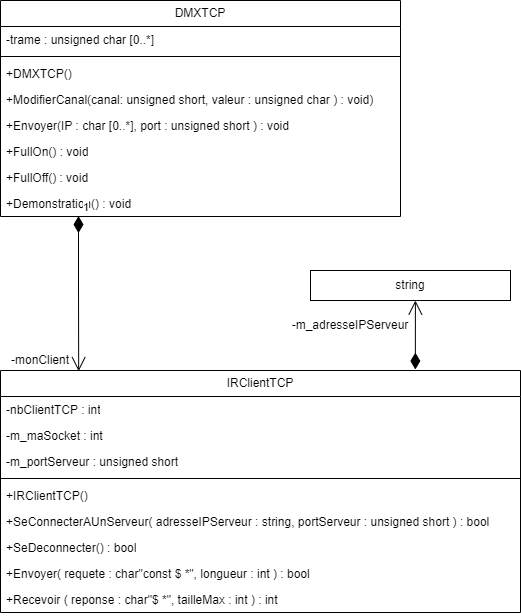

The diagram above was exported from draw.io. Its source (the exported page's mxGraphModel, read from the mxfile embedded in the PNG):
<mxGraphModel dx="1205" dy="690" grid="1" gridSize="10" guides="1" tooltips="1" connect="1" arrows="1" fold="1" page="1" pageScale="1" pageWidth="1169" pageHeight="827" math="0" shadow="0">
  <root>
    <mxCell id="WIyWlLk6GJQsqaUBKTNV-0" />
    <mxCell id="WIyWlLk6GJQsqaUBKTNV-1" parent="WIyWlLk6GJQsqaUBKTNV-0" />
    <mxCell id="5RizgXnkCKZxEkCJOkkX-17" value="DMXTCP" style="swimlane;fontStyle=0;childLayout=stackLayout;horizontal=1;startSize=26;fillColor=none;horizontalStack=0;resizeParent=1;resizeParentMax=0;resizeLast=0;collapsible=1;marginBottom=0;whiteSpace=wrap;html=1;" vertex="1" parent="WIyWlLk6GJQsqaUBKTNV-1">
      <mxGeometry x="70" y="60" width="400" height="216" as="geometry" />
    </mxCell>
    <mxCell id="5RizgXnkCKZxEkCJOkkX-29" value="-trame : unsigned char [0..*]" style="text;strokeColor=none;fillColor=none;align=left;verticalAlign=top;spacingLeft=4;spacingRight=4;overflow=hidden;rotatable=0;points=[[0,0.5],[1,0.5]];portConstraint=eastwest;whiteSpace=wrap;html=1;" vertex="1" parent="5RizgXnkCKZxEkCJOkkX-17">
      <mxGeometry y="26" width="400" height="26" as="geometry" />
    </mxCell>
    <mxCell id="5RizgXnkCKZxEkCJOkkX-30" value="" style="line;html=1;strokeWidth=1;align=left;verticalAlign=middle;spacingTop=-1;spacingLeft=3;spacingRight=3;rotatable=0;labelPosition=right;points=[];portConstraint=eastwest;" vertex="1" parent="5RizgXnkCKZxEkCJOkkX-17">
      <mxGeometry y="52" width="400" height="8" as="geometry" />
    </mxCell>
    <mxCell id="5RizgXnkCKZxEkCJOkkX-18" value="+DMXTCP()" style="text;strokeColor=none;fillColor=none;align=left;verticalAlign=top;spacingLeft=4;spacingRight=4;overflow=hidden;rotatable=0;points=[[0,0.5],[1,0.5]];portConstraint=eastwest;whiteSpace=wrap;html=1;" vertex="1" parent="5RizgXnkCKZxEkCJOkkX-17">
      <mxGeometry y="60" width="400" height="26" as="geometry" />
    </mxCell>
    <mxCell id="5RizgXnkCKZxEkCJOkkX-19" value="+ModifierCanal(canal: unsigned short, valeur : unsigned char ) : void)" style="text;strokeColor=none;fillColor=none;align=left;verticalAlign=top;spacingLeft=4;spacingRight=4;overflow=hidden;rotatable=0;points=[[0,0.5],[1,0.5]];portConstraint=eastwest;whiteSpace=wrap;html=1;" vertex="1" parent="5RizgXnkCKZxEkCJOkkX-17">
      <mxGeometry y="86" width="400" height="26" as="geometry" />
    </mxCell>
    <mxCell id="5RizgXnkCKZxEkCJOkkX-20" value="+Envoyer(IP : char [0..*], port : unsigned short ) : void" style="text;strokeColor=none;fillColor=none;align=left;verticalAlign=top;spacingLeft=4;spacingRight=4;overflow=hidden;rotatable=0;points=[[0,0.5],[1,0.5]];portConstraint=eastwest;whiteSpace=wrap;html=1;" vertex="1" parent="5RizgXnkCKZxEkCJOkkX-17">
      <mxGeometry y="112" width="400" height="26" as="geometry" />
    </mxCell>
    <mxCell id="5RizgXnkCKZxEkCJOkkX-21" value="+FullOn() : void" style="text;strokeColor=none;fillColor=none;align=left;verticalAlign=top;spacingLeft=4;spacingRight=4;overflow=hidden;rotatable=0;points=[[0,0.5],[1,0.5]];portConstraint=eastwest;whiteSpace=wrap;html=1;" vertex="1" parent="5RizgXnkCKZxEkCJOkkX-17">
      <mxGeometry y="138" width="400" height="26" as="geometry" />
    </mxCell>
    <mxCell id="5RizgXnkCKZxEkCJOkkX-22" value="+FullOff() : void" style="text;strokeColor=none;fillColor=none;align=left;verticalAlign=top;spacingLeft=4;spacingRight=4;overflow=hidden;rotatable=0;points=[[0,0.5],[1,0.5]];portConstraint=eastwest;whiteSpace=wrap;html=1;" vertex="1" parent="5RizgXnkCKZxEkCJOkkX-17">
      <mxGeometry y="164" width="400" height="26" as="geometry" />
    </mxCell>
    <mxCell id="5RizgXnkCKZxEkCJOkkX-24" value="+Demonstration() : void" style="text;strokeColor=none;fillColor=none;align=left;verticalAlign=top;spacingLeft=4;spacingRight=4;overflow=hidden;rotatable=0;points=[[0,0.5],[1,0.5]];portConstraint=eastwest;whiteSpace=wrap;html=1;" vertex="1" parent="5RizgXnkCKZxEkCJOkkX-17">
      <mxGeometry y="190" width="400" height="26" as="geometry" />
    </mxCell>
    <mxCell id="5RizgXnkCKZxEkCJOkkX-25" value="IRClientTCP" style="swimlane;fontStyle=0;childLayout=stackLayout;horizontal=1;startSize=26;fillColor=none;horizontalStack=0;resizeParent=1;resizeParentMax=0;resizeLast=0;collapsible=1;marginBottom=0;whiteSpace=wrap;html=1;" vertex="1" parent="WIyWlLk6GJQsqaUBKTNV-1">
      <mxGeometry x="70" y="430" width="520" height="242" as="geometry" />
    </mxCell>
    <mxCell id="5RizgXnkCKZxEkCJOkkX-26" value="-nbClientTCP : int" style="text;strokeColor=none;fillColor=none;align=left;verticalAlign=top;spacingLeft=4;spacingRight=4;overflow=hidden;rotatable=0;points=[[0,0.5],[1,0.5]];portConstraint=eastwest;whiteSpace=wrap;html=1;" vertex="1" parent="5RizgXnkCKZxEkCJOkkX-25">
      <mxGeometry y="26" width="520" height="26" as="geometry" />
    </mxCell>
    <mxCell id="5RizgXnkCKZxEkCJOkkX-27" value="-m_maSocket : int" style="text;strokeColor=none;fillColor=none;align=left;verticalAlign=top;spacingLeft=4;spacingRight=4;overflow=hidden;rotatable=0;points=[[0,0.5],[1,0.5]];portConstraint=eastwest;whiteSpace=wrap;html=1;" vertex="1" parent="5RizgXnkCKZxEkCJOkkX-25">
      <mxGeometry y="52" width="520" height="26" as="geometry" />
    </mxCell>
    <mxCell id="5RizgXnkCKZxEkCJOkkX-28" value="-m_portServeur : unsigned short" style="text;strokeColor=none;fillColor=none;align=left;verticalAlign=top;spacingLeft=4;spacingRight=4;overflow=hidden;rotatable=0;points=[[0,0.5],[1,0.5]];portConstraint=eastwest;whiteSpace=wrap;html=1;" vertex="1" parent="5RizgXnkCKZxEkCJOkkX-25">
      <mxGeometry y="78" width="520" height="26" as="geometry" />
    </mxCell>
    <mxCell id="5RizgXnkCKZxEkCJOkkX-36" value="" style="line;html=1;strokeWidth=1;align=left;verticalAlign=middle;spacingTop=-1;spacingLeft=3;spacingRight=3;rotatable=0;labelPosition=right;points=[];portConstraint=eastwest;" vertex="1" parent="5RizgXnkCKZxEkCJOkkX-25">
      <mxGeometry y="104" width="520" height="8" as="geometry" />
    </mxCell>
    <mxCell id="5RizgXnkCKZxEkCJOkkX-31" value="+IRClientTCP()" style="text;strokeColor=none;fillColor=none;align=left;verticalAlign=top;spacingLeft=4;spacingRight=4;overflow=hidden;rotatable=0;points=[[0,0.5],[1,0.5]];portConstraint=eastwest;whiteSpace=wrap;html=1;" vertex="1" parent="5RizgXnkCKZxEkCJOkkX-25">
      <mxGeometry y="112" width="520" height="26" as="geometry" />
    </mxCell>
    <mxCell id="5RizgXnkCKZxEkCJOkkX-32" value="+SeConnecterAUnServeur( adresseIPServeur : string, portServeur : unsigned short ) : bool" style="text;strokeColor=none;fillColor=none;align=left;verticalAlign=top;spacingLeft=4;spacingRight=4;overflow=hidden;rotatable=0;points=[[0,0.5],[1,0.5]];portConstraint=eastwest;whiteSpace=wrap;html=1;" vertex="1" parent="5RizgXnkCKZxEkCJOkkX-25">
      <mxGeometry y="138" width="520" height="26" as="geometry" />
    </mxCell>
    <mxCell id="5RizgXnkCKZxEkCJOkkX-33" value="+SeDeconnecter() : bool" style="text;strokeColor=none;fillColor=none;align=left;verticalAlign=top;spacingLeft=4;spacingRight=4;overflow=hidden;rotatable=0;points=[[0,0.5],[1,0.5]];portConstraint=eastwest;whiteSpace=wrap;html=1;" vertex="1" parent="5RizgXnkCKZxEkCJOkkX-25">
      <mxGeometry y="164" width="520" height="26" as="geometry" />
    </mxCell>
    <mxCell id="5RizgXnkCKZxEkCJOkkX-34" value="+Envoyer( requete : char&quot;const $ *&quot;, longueur : int ) : bool" style="text;strokeColor=none;fillColor=none;align=left;verticalAlign=top;spacingLeft=4;spacingRight=4;overflow=hidden;rotatable=0;points=[[0,0.5],[1,0.5]];portConstraint=eastwest;whiteSpace=wrap;html=1;" vertex="1" parent="5RizgXnkCKZxEkCJOkkX-25">
      <mxGeometry y="190" width="520" height="26" as="geometry" />
    </mxCell>
    <mxCell id="5RizgXnkCKZxEkCJOkkX-35" value="+Recevoir ( reponse : char&quot;$ *&quot;, tailleMax : int ) : int" style="text;strokeColor=none;fillColor=none;align=left;verticalAlign=top;spacingLeft=4;spacingRight=4;overflow=hidden;rotatable=0;points=[[0,0.5],[1,0.5]];portConstraint=eastwest;whiteSpace=wrap;html=1;" vertex="1" parent="5RizgXnkCKZxEkCJOkkX-25">
      <mxGeometry y="216" width="520" height="26" as="geometry" />
    </mxCell>
    <mxCell id="5RizgXnkCKZxEkCJOkkX-46" value="string" style="html=1;whiteSpace=wrap;" vertex="1" parent="WIyWlLk6GJQsqaUBKTNV-1">
      <mxGeometry x="380" y="330" width="200" height="30" as="geometry" />
    </mxCell>
    <mxCell id="5RizgXnkCKZxEkCJOkkX-50" value="1" style="endArrow=open;html=1;endSize=12;startArrow=diamondThin;startSize=14;startFill=1;edgeStyle=orthogonalEdgeStyle;align=left;verticalAlign=bottom;rounded=0;exitX=0.195;exitY=0.984;exitDx=0;exitDy=0;exitPerimeter=0;entryX=0.977;entryY=0.857;entryDx=0;entryDy=0;entryPerimeter=0;" edge="1" parent="WIyWlLk6GJQsqaUBKTNV-1" source="5RizgXnkCKZxEkCJOkkX-24" target="5RizgXnkCKZxEkCJOkkX-51">
      <mxGeometry x="-1" y="3" relative="1" as="geometry">
        <mxPoint x="100" y="360" as="sourcePoint" />
        <mxPoint x="260" y="360" as="targetPoint" />
      </mxGeometry>
    </mxCell>
    <mxCell id="5RizgXnkCKZxEkCJOkkX-51" value="-monClient" style="text;html=1;align=center;verticalAlign=middle;whiteSpace=wrap;rounded=0;" vertex="1" parent="WIyWlLk6GJQsqaUBKTNV-1">
      <mxGeometry x="70" y="405" width="80" height="30" as="geometry" />
    </mxCell>
    <mxCell id="5RizgXnkCKZxEkCJOkkX-52" value="-m_adresseIPServeur" style="text;html=1;align=center;verticalAlign=middle;whiteSpace=wrap;rounded=0;" vertex="1" parent="WIyWlLk6GJQsqaUBKTNV-1">
      <mxGeometry x="360" y="370" width="120" height="30" as="geometry" />
    </mxCell>
    <mxCell id="5RizgXnkCKZxEkCJOkkX-53" value="" style="endArrow=open;html=1;endSize=12;startArrow=diamondThin;startSize=14;startFill=1;edgeStyle=orthogonalEdgeStyle;align=left;verticalAlign=bottom;rounded=0;exitX=0.813;exitY=-0.004;exitDx=0;exitDy=0;exitPerimeter=0;entryX=0.541;entryY=1;entryDx=0;entryDy=0;entryPerimeter=0;" edge="1" parent="WIyWlLk6GJQsqaUBKTNV-1">
      <mxGeometry x="-1" y="3" relative="1" as="geometry">
        <mxPoint x="484.86" y="429.03200000000004" as="sourcePoint" />
        <mxPoint x="484.89" y="360" as="targetPoint" />
      </mxGeometry>
    </mxCell>
  </root>
</mxGraphModel>